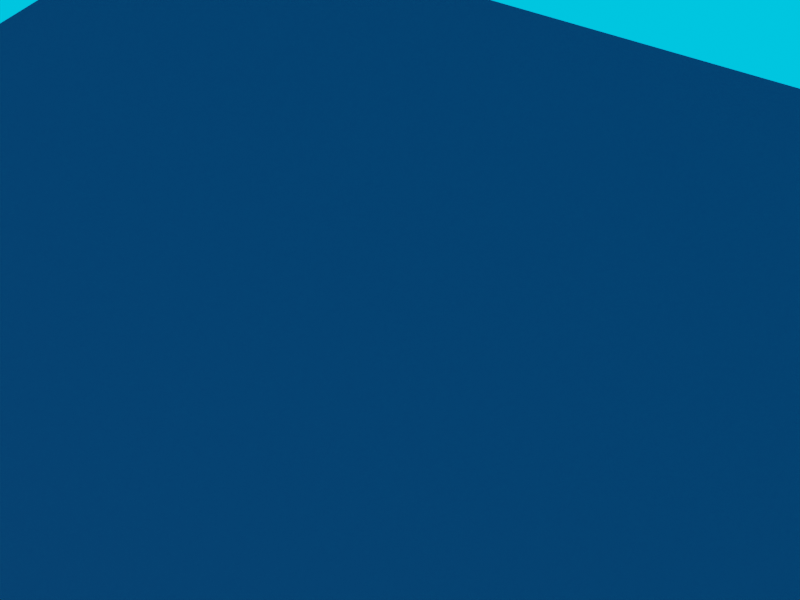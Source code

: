 # Source: mountainzoom.blend  (saved by Blender 2.92.15; exported with 4.5.12 LTS)
import bpy
from mathutils import Matrix  # noqa: F401  (used for matrix-valued properties, if any)

bpy.ops.wm.read_factory_settings(use_empty=True)
scene = bpy.context.scene
scene.name = 'Scene'

# ---- collections
col_collection = bpy.data.collections.new('Collection'); scene.collection.children.link(col_collection)

# ---- images (referenced by path relative to the original .blend; pixels are not part of the script)
import os
ASSET_DIR = os.environ.get("B2B_ASSET_DIR", "")  # directory of the original .blend (textures are referenced by path, not embedded)
HERE = os.path.dirname(os.path.abspath(__file__))  # packed textures are extracted next to this script under _unpacked/

def load_image(name, relpath, width, height, colorspace="sRGB"):
    """Load a texture the original file referenced (path relative to the .blend, or extracted next to this script)."""
    p = next((c for c in (os.path.join(HERE, relpath), os.path.join(ASSET_DIR, relpath)) if relpath and os.path.exists(c)), "")
    if p:
        img = bpy.data.images.load(p, check_existing=True)
        img.name = name
    else:  # same state as the original file: an image datablock whose file is absent (Cycles renders it pink)
        img = bpy.data.images.new(name, width, height)
        img.source = "FILE"
        img.filepath = "//" + (relpath or name)
    img.colorspace_settings.name = colorspace
    return img
img_screenshot_2021_07_15_at_22_35_20_png = load_image('Screenshot 2021-07-15 at 22.35.20.png', 'Screenshot 2021-07-15 at 22.35.20.png', 1024, 1024, 'sRGB')
img_screenshot_2021_07_15_at_23_02_47_png = load_image('Screenshot 2021-07-15 at 23.02.47.png', 'Screenshot 2021-07-15 at 23.02.47.png', 1024, 1024, 'sRGB')

# ---- materials (node trees are filled in below, after node groups)
mat_material_003 = bpy.data.materials.new('Material.003')
mat_material_003.displacement_method = 'BOTH'
mat_material_004 = bpy.data.materials.new('Material.004')
mat_material_004.displacement_method = 'BOTH'

# ---- material node trees
mat_material_003.use_nodes = True; mat_material_003.node_tree.nodes.clear()
_N = mat_material_003.node_tree.nodes; _L = mat_material_003.node_tree.links
n0 = _N.new('ShaderNodeOutputMaterial'); n0.name = 'Material Output'; n0.location = (195, 504)
n1 = _N.new('ShaderNodeDisplacement'); n1.name = 'Displacement'; n1.location = (-39, -163)
n1.inputs[2].default_value = 1.0
n2 = _N.new('ShaderNodeTexImage'); n2.name = 'Image Texture'; n2.location = (-85, -449)
n2.image = img_screenshot_2021_07_15_at_22_35_20_png
n3 = _N.new('ShaderNodeBsdfPrincipled'); n3.name = 'Principled BSDF'; n3.location = (-95, 504)
n3.distribution = 'GGX'
n3.subsurface_method = 'BURLEY'
n3.inputs[0].default_value = (0.0, 0.5457, 0.8714, 1.0)
n3.inputs[3].default_value = 1.45
n3.inputs[27].default_value = (0.0, 0.0, 0.0, 1.0)
n3.inputs[28].default_value = 1.0
_L.new(n3.outputs[0], n0.inputs[0])
_L.new(n2.outputs[0], n1.inputs[0])
_L.new(n1.outputs[0], n0.inputs[2])
n0.is_active_output = True
mat_material_004.use_nodes = True; mat_material_004.node_tree.nodes.clear()
_N = mat_material_004.node_tree.nodes; _L = mat_material_004.node_tree.links
n0 = _N.new('ShaderNodeBsdfPrincipled'); n0.name = 'Principled BSDF'; n0.location = (10, 300)
n0.distribution = 'GGX'
n0.subsurface_method = 'BURLEY'
n0.inputs[0].default_value = (0.001443, 0.0, 0.03593, 1.0)
n0.inputs[1].default_value = 0.8
n0.inputs[3].default_value = 1.45
n0.inputs[27].default_value = (0.0, 0.0, 0.0, 1.0)
n0.inputs[28].default_value = 1.0
n1 = _N.new('ShaderNodeOutputMaterial'); n1.name = 'Material Output'; n1.location = (300, 300)
n2 = _N.new('ShaderNodeTexImage'); n2.name = 'Image Texture'; n2.location = (-163, -378)
n2.image = img_screenshot_2021_07_15_at_23_02_47_png
n3 = _N.new('ShaderNodeDisplacement'); n3.name = 'Displacement'; n3.location = (143, -362)
n3.inputs[1].default_value = 0.2
n3.inputs[2].default_value = 0.2
_L.new(n0.outputs[0], n1.inputs[0])
_L.new(n2.outputs[0], n3.inputs[0])
_L.new(n3.outputs[0], n1.inputs[2])
n1.is_active_output = True

# ---- world
world_world = bpy.data.worlds.new('World'); scene.world = world_world
world_world.use_nodes = True; world_world.node_tree.nodes.clear()
_N = world_world.node_tree.nodes; _L = world_world.node_tree.links
n0 = _N.new('ShaderNodeOutputWorld'); n0.name = 'World Output'; n0.location = (449, 300)
n1 = _N.new('ShaderNodeBackground'); n1.name = 'Background'; n1.location = (159, 300)
n1.inputs[1].default_value = 2.0
n2 = _N.new('ShaderNodeSeparateXYZ'); n2.name = 'Separate XYZ'; n2.location = (-342, 299)
n3 = _N.new('ShaderNodeTexCoord'); n3.name = 'Texture Coordinate'; n3.location = (-782, 295)
n4 = _N.new('ShaderNodeMapping'); n4.name = 'Mapping'; n4.location = (-562, 320)
n4.inputs[2].default_value = (-0.2915, -0.2915, 0.0)
n4.inputs[3].default_value = (-4.7, 1.0, 1.0)
n5 = _N.new('ShaderNodeValToRGB'); n5.name = 'ColorRamp'; n5.location = (-134, 449)
while len(n5.color_ramp.elements) > 1: n5.color_ramp.elements.remove(n5.color_ramp.elements[-1])
n5.color_ramp.elements[0].position = 0.0; n5.color_ramp.elements[0].color = (0.0, 0.5457, 0.8714, 1.0)
_e = n5.color_ramp.elements.new(1.0); _e.color = (0.0, 0.3827, 0.8714, 1.0)
_L.new(n1.outputs[0], n0.inputs[0])
_L.new(n5.outputs[0], n1.inputs[0])
_L.new(n3.outputs[1], n4.inputs[0])
_L.new(n2.outputs[2], n5.inputs[0])
_L.new(n4.outputs[0], n2.inputs[0])
n0.is_active_output = True
world_world.color = (0.05088, 0.05088, 0.05088)
world_world.use_sun_shadow = False
world_world.sun_shadow_jitter_overblur = 0.0

# ---- cameras
cam_camera = bpy.data.cameras.new('Camera')
cam_camera.type = 'ORTHO'
cam_camera.clip_end = 100.0
cam_camera.ortho_scale = 0.9143

# ---- lights
light_light = bpy.data.lights.new('Light', 'POINT')
light_light.transmission_factor = 0.0
light_light.energy = 1000.0
light_light.shadow_soft_size = 0.1
light_light.shadow_maximum_resolution = 0.006
light_light.use_absolute_resolution = True

# ---- meshes
me_plane_001 = bpy.data.meshes.new('Plane.001')
me_plane_001.from_pydata([(-1.0, 0.0, 0.0), (0.5625, 0.5, 0.0), (0.0, 0.0, 0.0), (0.5, -1.0, 0.0), (0.5, 1.0, 0.0), (0.0, 0.5, 0.0), (0.0, -0.5, 0.0), (-0.5, 0.0, 0.0), (0.5, 0.0, 0.0), (0.5, -0.5, 0.0), (0.5, 0.4375, 0.0), (0.5, 0.5, 0.0), (-1.0, 0.25, 0.0), (0.25, 1.0, 0.0), (0.0, 0.75, 0.0), (0.0, -0.25, 0.0), (-0.75, 0.0, 0.0), (0.25, 0.0, 0.0), (-1.0, -0.25, 0.0), (0.25, -1.0, 0.0), (0.0, 0.25, 0.0), (0.0, -0.75, 0.0), (-0.25, 0.0, 0.0), (0.75, 0.0, 0.0), (0.5, -0.25, 0.0), (0.5, -0.75, 0.0), (0.25, -0.5, 0.0), (0.75, -0.5, 0.0), (-0.5, -0.25, 0.0), (-0.25, -0.5, 0.0), (-0.5, 0.25, 0.0), (-0.25, 0.5, 0.0), (0.5, 0.75, 0.0), (0.5, 0.25, 0.0), (0.25, 0.5, 0.0), (0.6562, 0.3125, 0.0), (0.25, 0.25, 0.0), (0.25, 0.75, 0.0), (-0.25, 0.25, 0.0), (-0.75, 0.25, 0.0), (-0.75, -0.25, 0.0), (0.25, -0.75, 0.0), (0.25, -0.25, 0.0), (0.75, -0.25, 0.0), (-0.25, -0.25, 0.0), (0.6562, 0.3438, 0.0), (-1.0, 0.125, 0.0), (0.125, 1.0, 0.0), (0.0, -0.125, 0.0), (-0.875, 0.0, 0.0), (0.125, 0.0, 0.0), (0.375, -1.0, 0.0), (0.0, 0.375, 0.0), (0.0, -0.625, 0.0), (-0.375, 0.0, 0.0), (0.625, 0.0, 0.0), (0.5, -0.125, 0.0), (0.5, -0.625, 0.0), (0.125, -0.5, 0.0), (0.625, -0.5, 0.0), (-0.5, -0.125, 0.0), (-0.375, -0.5, 0.0), (-0.5, 0.375, 0.0), (-0.375, 0.5, 0.0), (0.5, 0.875, 0.0), (0.5, 0.375, 0.0), (0.125, 0.5, 0.0), (0.625, 0.5, 0.0), (0.625, -1.0, 0.0), (0.375, 1.0, 0.0), (0.0, 0.625, 0.0), (0.0, -0.375, 0.0), (-0.625, 0.0, 0.0), (0.375, 0.0, 0.0), (-1.0, -0.125, 0.0), (0.125, -1.0, 0.0), (0.0, 0.125, 0.0), (-0.125, 0.0, 0.0), (0.5, -0.375, 0.0), (0.5, -0.875, 0.0), (0.375, -0.5, 0.0), (-0.5, -0.375, 0.0), (-0.125, -0.5, 0.0), (-0.5, 0.125, 0.0), (-0.125, 0.5, 0.0), (0.5, 0.625, 0.0), (0.5, 0.125, 0.0), (0.375, 0.5, 0.0), (0.625, 0.25, 0.0), (0.25, 0.375, 0.0), (0.25, 0.125, 0.0), (0.125, 0.25, 0.0), (0.375, 0.25, 0.0), (0.25, 0.875, 0.0), (0.25, 0.625, 0.0), (0.125, 0.75, 0.0), (0.375, 0.75, 0.0), (-0.25, 0.375, 0.0), (-0.25, 0.125, 0.0), (-0.375, 0.25, 0.0), (-0.125, 0.25, 0.0), (-0.75, 0.375, 0.0), (-0.75, 0.125, 0.0), (-0.875, 0.25, 0.0), (-0.625, 0.25, 0.0), (-0.75, -0.125, 0.0), (-0.875, -0.25, 0.0), (-0.625, -0.25, 0.0), (0.75, -0.625, 0.0), (0.625, -0.75, 0.0), (0.25, -0.625, 0.0), (0.25, -0.875, 0.0), (0.125, -0.75, 0.0), (0.375, -0.75, 0.0), (0.25, -0.125, 0.0), (0.25, -0.375, 0.0), (0.125, -0.25, 0.0), (0.375, -0.25, 0.0), (0.75, -0.125, 0.0), (0.75, -0.375, 0.0), (0.625, -0.25, 0.0), (-0.25, -0.125, 0.0), (-0.25, -0.375, 0.0), (-0.375, -0.25, 0.0), (-0.125, -0.25, 0.0), (0.625, 0.3438, 0.0), (0.6875, 0.3125, 0.0), (0.6875, 0.25, 0.0), (0.625, 0.3125, 0.0), (0.625, 0.625, 0.0), (-0.125, -0.375, 0.0), (-0.375, -0.375, 0.0), (-0.375, -0.125, 0.0), (0.625, -0.375, 0.0), (0.625, -0.125, 0.0), (0.375, -0.375, 0.0), (0.125, -0.375, 0.0), (0.125, -0.125, 0.0), (0.375, -0.875, 0.0), (0.125, -0.875, 0.0), (0.125, -0.625, 0.0), (0.625, -0.875, 0.0), (0.625, -0.625, 0.0), (-0.875, -0.125, 0.0), (-0.625, 0.125, 0.0), (-0.875, 0.125, 0.0), (-0.875, 0.375, 0.0), (-0.125, 0.125, 0.0), (-0.375, 0.125, 0.0), (-0.375, 0.375, 0.0), (0.375, 0.625, 0.0), (0.125, 0.625, 0.0), (0.125, 0.875, 0.0), (0.375, 0.125, 0.0), (0.125, 0.125, 0.0), (0.125, 0.375, 0.0), (0.625, 0.125, 0.0), (0.625, 0.375, 0.0), (0.375, 0.375, 0.0), (0.375, 0.875, 0.0), (-0.125, 0.375, 0.0), (-0.625, 0.375, 0.0), (-0.625, -0.125, 0.0), (0.375, -0.625, 0.0), (0.375, -0.125, 0.0), (-0.125, -0.125, 0.0), (0.625, 0.4375, 0.0), (0.5625, 0.375, 0.0), (0.5625, 0.4375, 0.0), (0.5938, 0.4375, 0.0), (0.5625, 0.4062, 0.0), (0.5938, 0.375, 0.0), (0.625, 0.4062, 0.0), (0.5938, 0.4062, 0.0)], [], [(165, 48, 2, 77), (164, 56, 8, 73), (163, 57, 9, 80), (162, 60, 7, 72), (160, 52, 5, 84), (159, 64, 4, 69), (158, 65, 10, 11, 87), (155, 89, 34, 66), (154, 90, 36, 91), (153, 86, 33, 92), (152, 93, 13, 47), (151, 94, 37, 95), (150, 85, 32, 96), (149, 97, 31, 63), (148, 98, 38, 99), (147, 76, 20, 100), (145, 102, 39, 103), (144, 83, 30, 104), (143, 105, 16, 49), (142, 108, 27, 59), (140, 110, 26, 58), (139, 111, 41, 112), (138, 79, 25, 113), (137, 114, 17, 50), (136, 115, 42, 116), (135, 78, 24, 117), (134, 118, 23, 55), (133, 119, 43, 120), (132, 121, 22, 54), (131, 122, 44, 123), (130, 71, 15, 124), (128, 35, 45, 125), (11, 1, 67, 129, 85), (88, 127, 126, 35, 128), (167, 171, 173, 170), (170, 173, 169, 168), (122, 130, 124, 44), (29, 82, 130, 122), (82, 6, 71, 130), (81, 131, 123, 28), (61, 29, 122, 131), (60, 132, 54, 7), (28, 123, 132, 60), (123, 44, 121, 132), (78, 133, 120, 24), (9, 59, 133, 78), (59, 27, 119, 133), (56, 134, 55, 8), (24, 120, 134, 56), (120, 43, 118, 134), (115, 135, 117, 42), (26, 80, 135, 115), (80, 9, 78, 135), (71, 136, 116, 15), (6, 58, 136, 71), (58, 26, 115, 136), (48, 137, 50, 2), (15, 116, 137, 48), (116, 42, 114, 137), (111, 138, 113, 41), (19, 51, 138, 111), (51, 3, 79, 138), (75, 19, 111, 139), (53, 140, 58, 6), (21, 112, 140, 53), (112, 41, 110, 140), (79, 141, 109, 25), (3, 68, 141, 79), (57, 142, 59, 9), (25, 109, 142, 57), (74, 143, 49, 0), (18, 106, 143, 74), (106, 40, 105, 143), (102, 144, 104, 39), (16, 72, 144, 102), (72, 7, 83, 144), (46, 145, 103, 12), (0, 49, 145, 46), (49, 16, 102, 145), (103, 39, 101, 146), (98, 147, 100, 38), (22, 77, 147, 98), (77, 2, 76, 147), (83, 148, 99, 30), (7, 54, 148, 83), (54, 22, 98, 148), (173, 172, 166, 169), (30, 99, 149, 62), (99, 38, 97, 149), (94, 150, 96, 37), (34, 87, 150, 94), (87, 11, 85, 150), (70, 151, 95, 14), (5, 66, 151, 70), (66, 34, 94, 151), (65, 167, 170, 168, 10), (10, 168, 1, 11), (95, 37, 93, 152), (90, 153, 92, 36), (17, 73, 153, 90), (73, 8, 86, 153), (76, 154, 91, 20), (2, 50, 154, 76), (50, 17, 90, 154), (52, 155, 66, 5), (20, 91, 155, 52), (91, 36, 89, 155), (86, 156, 88, 33), (8, 55, 156, 86), (168, 169, 166, 67, 1), (33, 88, 128, 125, 157, 171, 167, 65), (89, 158, 87, 34), (36, 92, 158, 89), (92, 33, 65, 158), (93, 159, 69, 13), (37, 96, 159, 93), (96, 32, 64, 159), (38, 100, 160, 97), (100, 20, 52, 160), (39, 104, 161, 101), (104, 30, 62, 161), (105, 162, 72, 16), (40, 107, 162, 105), (107, 28, 60, 162), (110, 163, 80, 26), (41, 113, 163, 110), (113, 25, 57, 163), (114, 164, 73, 17), (42, 117, 164, 114), (117, 24, 56, 164), (121, 165, 77, 22), (44, 124, 165, 121), (124, 15, 48, 165)])
_uv = me_plane_001.uv_layers.new(name='UVMap')
_uv.uv.foreach_set('vector', [0.4375, 0.4375, 0.5, 0.4375, 0.5, 0.5, 0.4375, 0.5, 0.6875, 0.4375, 0.75, 0.4375, 0.75, 0.5, 0.6875, 0.5, 0.6875, 0.1875, 0.75, 0.1875, 0.75, 0.25, 0.6875, 0.25, 0.1875, 0.4375, 0.25, 0.4375, 0.25, 0.5, 0.1875, 0.5, 0.4375, 0.6875, 0.5, 0.6875, 0.5, 0.75, 0.4375, 0.75, 0.6875, 0.9375, 0.75, 0.9375, 0.75, 1.0, 0.6875, 1.0, 0.6875, 0.6875, 0.75, 0.6875, 0.75, 0.7188, 0.75, 0.75, 0.6875, 0.75, 0.5625, 0.6875, 0.625, 0.6875, 0.625, 0.75, 0.5625, 0.75, 0.5625, 0.5625, 0.625, 0.5625, 0.625, 0.625, 0.5625, 0.625, 0.6875, 0.5625, 0.75, 0.5625, 0.75, 0.625, 0.6875, 0.625, 0.5625, 0.9375, 0.625, 0.9375, 0.625, 1.0, 0.5625, 1.0, 0.5625, 0.8125, 0.625, 0.8125, 0.625, 0.875, 0.5625, 0.875, 0.6875, 0.8125, 0.75, 0.8125, 0.75, 0.875, 0.6875, 0.875, 0.3125, 0.6875, 0.375, 0.6875, 0.375, 0.75, 0.3125, 0.75, 0.3125, 0.5625, 0.375, 0.5625, 0.375, 0.625, 0.3125, 0.625, 0.4375, 0.5625, 0.5, 0.5625, 0.5, 0.625, 0.4375, 0.625, 0.0625, 0.5625, 0.125, 0.5625, 0.125, 0.625, 0.0625, 0.625, 0.1875, 0.5625, 0.25, 0.5625, 0.25, 0.625, 0.1875, 0.625, 0.0625, 0.4375, 0.125, 0.4375, 0.125, 0.5, 0.0625, 0.5, 0.8125, 0.1875, 0.875, 0.1875, 0.875, 0.25, 0.8125, 0.25, 0.5625, 0.1875, 0.625, 0.1875, 0.625, 0.25, 0.5625, 0.25, 0.5625, 0.0625, 0.625, 0.0625, 0.625, 0.125, 0.5625, 0.125, 0.6875, 0.0625, 0.75, 0.0625, 0.75, 0.125, 0.6875, 0.125, 0.5625, 0.4375, 0.625, 0.4375, 0.625, 0.5, 0.5625, 0.5, 0.5625, 0.3125, 0.625, 0.3125, 0.625, 0.375, 0.5625, 0.375, 0.6875, 0.3125, 0.75, 0.3125, 0.75, 0.375, 0.6875, 0.375, 0.8125, 0.4375, 0.875, 0.4375, 0.875, 0.5, 0.8125, 0.5, 0.8125, 0.3125, 0.875, 0.3125, 0.875, 0.375, 0.8125, 0.375, 0.3125, 0.4375, 0.375, 0.4375, 0.375, 0.5, 0.3125, 0.5, 0.3125, 0.3125, 0.375, 0.3125, 0.375, 0.375, 0.3125, 0.375, 0.4375, 0.3125, 0.5, 0.3125, 0.5, 0.375, 0.4375, 0.375, 0.8125, 0.6562, 0.8281, 0.6562, 0.8281, 0.6719, 0.8125, 0.6719, 0.75, 0.75, 0.7812, 0.75, 0.8125, 0.75, 0.8125, 0.8125, 0.75, 0.8125, 0.8125, 0.625, 0.8438, 0.625, 0.8438, 0.6562, 0.8281, 0.6562, 0.8125, 0.6562, 0.7812, 0.6875, 0.7969, 0.6875, 0.7969, 0.7031, 0.7812, 0.7031, 0.7812, 0.7031, 0.7969, 0.7031, 0.7969, 0.7188, 0.7812, 0.7188, 0.375, 0.3125, 0.4375, 0.3125, 0.4375, 0.375, 0.375, 0.375, 0.375, 0.25, 0.4375, 0.25, 0.4375, 0.3125, 0.375, 0.3125, 0.4375, 0.25, 0.5, 0.25, 0.5, 0.3125, 0.4375, 0.3125, 0.25, 0.3125, 0.3125, 0.3125, 0.3125, 0.375, 0.25, 0.375, 0.3125, 0.25, 0.375, 0.25, 0.375, 0.3125, 0.3125, 0.3125, 0.25, 0.4375, 0.3125, 0.4375, 0.3125, 0.5, 0.25, 0.5, 0.25, 0.375, 0.3125, 0.375, 0.3125, 0.4375, 0.25, 0.4375, 0.3125, 0.375, 0.375, 0.375, 0.375, 0.4375, 0.3125, 0.4375, 0.75, 0.3125, 0.8125, 0.3125, 0.8125, 0.375, 0.75, 0.375, 0.75, 0.25, 0.8125, 0.25, 0.8125, 0.3125, 0.75, 0.3125, 0.8125, 0.25, 0.875, 0.25, 0.875, 0.3125, 0.8125, 0.3125, 0.75, 0.4375, 0.8125, 0.4375, 0.8125, 0.5, 0.75, 0.5, 0.75, 0.375, 0.8125, 0.375, 0.8125, 0.4375, 0.75, 0.4375, 0.8125, 0.375, 0.875, 0.375, 0.875, 0.4375, 0.8125, 0.4375, 0.625, 0.3125, 0.6875, 0.3125, 0.6875, 0.375, 0.625, 0.375, 0.625, 0.25, 0.6875, 0.25, 0.6875, 0.3125, 0.625, 0.3125, 0.6875, 0.25, 0.75, 0.25, 0.75, 0.3125, 0.6875, 0.3125, 0.5, 0.3125, 0.5625, 0.3125, 0.5625, 0.375, 0.5, 0.375, 0.5, 0.25, 0.5625, 0.25, 0.5625, 0.3125, 0.5, 0.3125, 0.5625, 0.25, 0.625, 0.25, 0.625, 0.3125, 0.5625, 0.3125, 0.5, 0.4375, 0.5625, 0.4375, 0.5625, 0.5, 0.5, 0.5, 0.5, 0.375, 0.5625, 0.375, 0.5625, 0.4375, 0.5, 0.4375, 0.5625, 0.375, 0.625, 0.375, 0.625, 0.4375, 0.5625, 0.4375, 0.625, 0.0625, 0.6875, 0.0625, 0.6875, 0.125, 0.625, 0.125, 0.625, 0.0, 0.6875, 0.0, 0.6875, 0.0625, 0.625, 0.0625, 0.6875, 0.0, 0.75, 0.0, 0.75, 0.0625, 0.6875, 0.0625, 0.5625, 0.0, 0.625, 0.0, 0.625, 0.0625, 0.5625, 0.0625, 0.5, 0.1875, 0.5625, 0.1875, 0.5625, 0.25, 0.5, 0.25, 0.5, 0.125, 0.5625, 0.125, 0.5625, 0.1875, 0.5, 0.1875, 0.5625, 0.125, 0.625, 0.125, 0.625, 0.1875, 0.5625, 0.1875, 0.75, 0.0625, 0.8125, 0.0625, 0.8125, 0.125, 0.75, 0.125, 0.75, 0.0, 0.8125, 0.0, 0.8125, 0.0625, 0.75, 0.0625, 0.75, 0.1875, 0.8125, 0.1875, 0.8125, 0.25, 0.75, 0.25, 0.75, 0.125, 0.8125, 0.125, 0.8125, 0.1875, 0.75, 0.1875, 0.0, 0.4375, 0.0625, 0.4375, 0.0625, 0.5, 0.0, 0.5, 0.0, 0.375, 0.0625, 0.375, 0.0625, 0.4375, 0.0, 0.4375, 0.0625, 0.375, 0.125, 0.375, 0.125, 0.4375, 0.0625, 0.4375, 0.125, 0.5625, 0.1875, 0.5625, 0.1875, 0.625, 0.125, 0.625, 0.125, 0.5, 0.1875, 0.5, 0.1875, 0.5625, 0.125, 0.5625, 0.1875, 0.5, 0.25, 0.5, 0.25, 0.5625, 0.1875, 0.5625, 0.0, 0.5625, 0.0625, 0.5625, 0.0625, 0.625, 0.0, 0.625, 0.0, 0.5, 0.0625, 0.5, 0.0625, 0.5625, 0.0, 0.5625, 0.0625, 0.5, 0.125, 0.5, 0.125, 0.5625, 0.0625, 0.5625, 0.0625, 0.625, 0.125, 0.625, 0.125, 0.6875, 0.0625, 0.6875, 0.375, 0.5625, 0.4375, 0.5625, 0.4375, 0.625, 0.375, 0.625, 0.375, 0.5, 0.4375, 0.5, 0.4375, 0.5625, 0.375, 0.5625, 0.4375, 0.5, 0.5, 0.5, 0.5, 0.5625, 0.4375, 0.5625, 0.25, 0.5625, 0.3125, 0.5625, 0.3125, 0.625, 0.25, 0.625, 0.25, 0.5, 0.3125, 0.5, 0.3125, 0.5625, 0.25, 0.5625, 0.3125, 0.5, 0.375, 0.5, 0.375, 0.5625, 0.3125, 0.5625, 0.7969, 0.7031, 0.8125, 0.7031, 0.8125, 0.7188, 0.7969, 0.7188, 0.25, 0.625, 0.3125, 0.625, 0.3125, 0.6875, 0.25, 0.6875, 0.3125, 0.625, 0.375, 0.625, 0.375, 0.6875, 0.3125, 0.6875, 0.625, 0.8125, 0.6875, 0.8125, 0.6875, 0.875, 0.625, 0.875, 0.625, 0.75, 0.6875, 0.75, 0.6875, 0.8125, 0.625, 0.8125, 0.6875, 0.75, 0.75, 0.75, 0.75, 0.8125, 0.6875, 0.8125, 0.5, 0.8125, 0.5625, 0.8125, 0.5625, 0.875, 0.5, 0.875, 0.5, 0.75, 0.5625, 0.75, 0.5625, 0.8125, 0.5, 0.8125, 0.5625, 0.75, 0.625, 0.75, 0.625, 0.8125, 0.5625, 0.8125, 0.75, 0.6875, 0.7812, 0.6875, 0.7812, 0.7031, 0.7812, 0.7188, 0.75, 0.7188, 0.75, 0.7188, 0.7812, 0.7188, 0.7812, 0.75, 0.75, 0.75, 0.5625, 0.875, 0.625, 0.875, 0.625, 0.9375, 0.5625, 0.9375, 0.625, 0.5625, 0.6875, 0.5625, 0.6875, 0.625, 0.625, 0.625, 0.625, 0.5, 0.6875, 0.5, 0.6875, 0.5625, 0.625, 0.5625, 0.6875, 0.5, 0.75, 0.5, 0.75, 0.5625, 0.6875, 0.5625, 0.5, 0.5625, 0.5625, 0.5625, 0.5625, 0.625, 0.5, 0.625, 0.5, 0.5, 0.5625, 0.5, 0.5625, 0.5625, 0.5, 0.5625, 0.5625, 0.5, 0.625, 0.5, 0.625, 0.5625, 0.5625, 0.5625, 0.5, 0.6875, 0.5625, 0.6875, 0.5625, 0.75, 0.5, 0.75, 0.5, 0.625, 0.5625, 0.625, 0.5625, 0.6875, 0.5, 0.6875, 0.5625, 0.625, 0.625, 0.625, 0.625, 0.6875, 0.5625, 0.6875, 0.75, 0.5625, 0.8125, 0.5625, 0.8125, 0.625, 0.75, 0.625, 0.75, 0.5, 0.8125, 0.5, 0.8125, 0.5625, 0.75, 0.5625, 0.7812, 0.7188, 0.7969, 0.7188, 0.8125, 0.7188, 0.8125, 0.75, 0.7812, 0.75, 0.75, 0.625, 0.8125, 0.625, 0.8125, 0.6562, 0.8125, 0.6719, 0.8125, 0.6875, 0.7969, 0.6875, 0.7812, 0.6875, 0.75, 0.6875, 0.625, 0.6875, 0.6875, 0.6875, 0.6875, 0.75, 0.625, 0.75, 0.625, 0.625, 0.6875, 0.625, 0.6875, 0.6875, 0.625, 0.6875, 0.6875, 0.625, 0.75, 0.625, 0.75, 0.6875, 0.6875, 0.6875, 0.625, 0.9375, 0.6875, 0.9375, 0.6875, 1.0, 0.625, 1.0, 0.625, 0.875, 0.6875, 0.875, 0.6875, 0.9375, 0.625, 0.9375, 0.6875, 0.875, 0.75, 0.875, 0.75, 0.9375, 0.6875, 0.9375, 0.375, 0.625, 0.4375, 0.625, 0.4375, 0.6875, 0.375, 0.6875, 0.4375, 0.625, 0.5, 0.625, 0.5, 0.6875, 0.4375, 0.6875, 0.125, 0.625, 0.1875, 0.625, 0.1875, 0.6875, 0.125, 0.6875, 0.1875, 0.625, 0.25, 0.625, 0.25, 0.6875, 0.1875, 0.6875, 0.125, 0.4375, 0.1875, 0.4375, 0.1875, 0.5, 0.125, 0.5, 0.125, 0.375, 0.1875, 0.375, 0.1875, 0.4375, 0.125, 0.4375, 0.1875, 0.375, 0.25, 0.375, 0.25, 0.4375, 0.1875, 0.4375, 0.625, 0.1875, 0.6875, 0.1875, 0.6875, 0.25, 0.625, 0.25, 0.625, 0.125, 0.6875, 0.125, 0.6875, 0.1875, 0.625, 0.1875, 0.6875, 0.125, 0.75, 0.125, 0.75, 0.1875, 0.6875, 0.1875, 0.625, 0.4375, 0.6875, 0.4375, 0.6875, 0.5, 0.625, 0.5, 0.625, 0.375, 0.6875, 0.375, 0.6875, 0.4375, 0.625, 0.4375, 0.6875, 0.375, 0.75, 0.375, 0.75, 0.4375, 0.6875, 0.4375, 0.375, 0.4375, 0.4375, 0.4375, 0.4375, 0.5, 0.375, 0.5, 0.375, 0.375, 0.4375, 0.375, 0.4375, 0.4375, 0.375, 0.4375, 0.4375, 0.375, 0.5, 0.375, 0.5, 0.4375, 0.4375, 0.4375])
me_plane_001.materials.append(mat_material_003)
me_plane_001.use_remesh_fix_poles = True
me_plane_001.use_remesh_preserve_attributes = False
me_plane_001.use_mirror_vertex_groups = False
me_plane_001.update()
me_plane_002 = bpy.data.meshes.new('Plane.002')
me_plane_002.from_pydata([(-1.0, -1.0, 0.0), (1.0, -1.0, 0.0), (-1.0, 1.0, 0.0), (1.0, 1.0, 0.0)], [], [(0, 1, 3, 2)])
_uv = me_plane_002.uv_layers.new(name='UVMap')
_uv.uv.foreach_set('vector', [0.0, 0.0, 1.0, 0.0, 1.0, 1.0, 0.0, 1.0])
me_plane_002.materials.append(mat_material_004)
me_plane_002.use_remesh_fix_poles = True
me_plane_002.use_remesh_preserve_attributes = False
me_plane_002.use_mirror_vertex_groups = False
me_plane_002.update()

# ---- objects
ob_light = bpy.data.objects.new('Light', light_light)
ob_camera = bpy.data.objects.new('Camera', cam_camera)
ob_plane = bpy.data.objects.new('Plane', me_plane_001)
ob_plane_001 = bpy.data.objects.new('Plane.001', me_plane_002)

# ---- transforms, parenting, visibility, modifiers, constraints
ob_light.location = (4.076, 1.005, 5.904)
ob_light.rotation_euler = (0.6503, 0.05522, 1.866)
ob_light.lock_rotations_4d = False
ob_light.empty_display_type = 'ARROWS'
ob_light.color = (0.0, 0.0, 0.0, 0.0)
ob_light.lineart.crease_threshold = 0.0
ob_camera.location = (-1.25, 1.857, 1.208)
ob_camera.rotation_euler = (1.137, 3.586e-06, 3.74)
ob_camera.lock_rotations_4d = False
ob_camera.empty_display_type = 'ARROWS'
ob_camera.color = (0.0, 0.0, 0.0, 0.0)
ob_camera.display_type = 'WIRE'
ob_camera.lineart.crease_threshold = 0.0
ob_plane.location = (0.0, 0.0, 0.0)
ob_plane.scale = (1.647, 1.0, 1.0)
ob_plane.hide_viewport = True
ob_plane.hide_render = True
ob_plane.lineart.crease_threshold = 0.0
_m = ob_plane.modifiers.new('Subdivision', 'SUBSURF')
_m.uv_smooth = 'PRESERVE_CORNERS'
_m.subdivision_type = 'SIMPLE'
_m.levels = 6
_m.render_levels = 8
ob_plane_001.location = (0.0, 0.0, 0.0)
ob_plane_001.lineart.crease_threshold = 0.0
_m = ob_plane_001.modifiers.new('Subdivision', 'SUBSURF')
_m.uv_smooth = 'PRESERVE_CORNERS'
_m.subdivision_type = 'SIMPLE'
_m.levels = 8
_m.render_levels = 11

# ---- collection membership
col_collection.objects.link(ob_light)
col_collection.objects.link(ob_camera)
col_collection.objects.link(ob_plane)
col_collection.objects.link(ob_plane_001)

# ---- scene / render settings (as saved in the file)
scene.camera = ob_camera
scene.frame_start = 1; scene.frame_end = 250; scene.frame_set(1)
scene.render.engine = 'CYCLES'
scene.render.resolution_x = 1440
scene.cycles.samples = 128
scene.cycles.sampling_pattern = 'TABULATED_SOBOL'
scene.cycles.use_adaptive_sampling = False
scene.cycles.use_light_tree = False
scene.view_settings.view_transform = 'Filmic'
bpy.context.view_layer.update()
